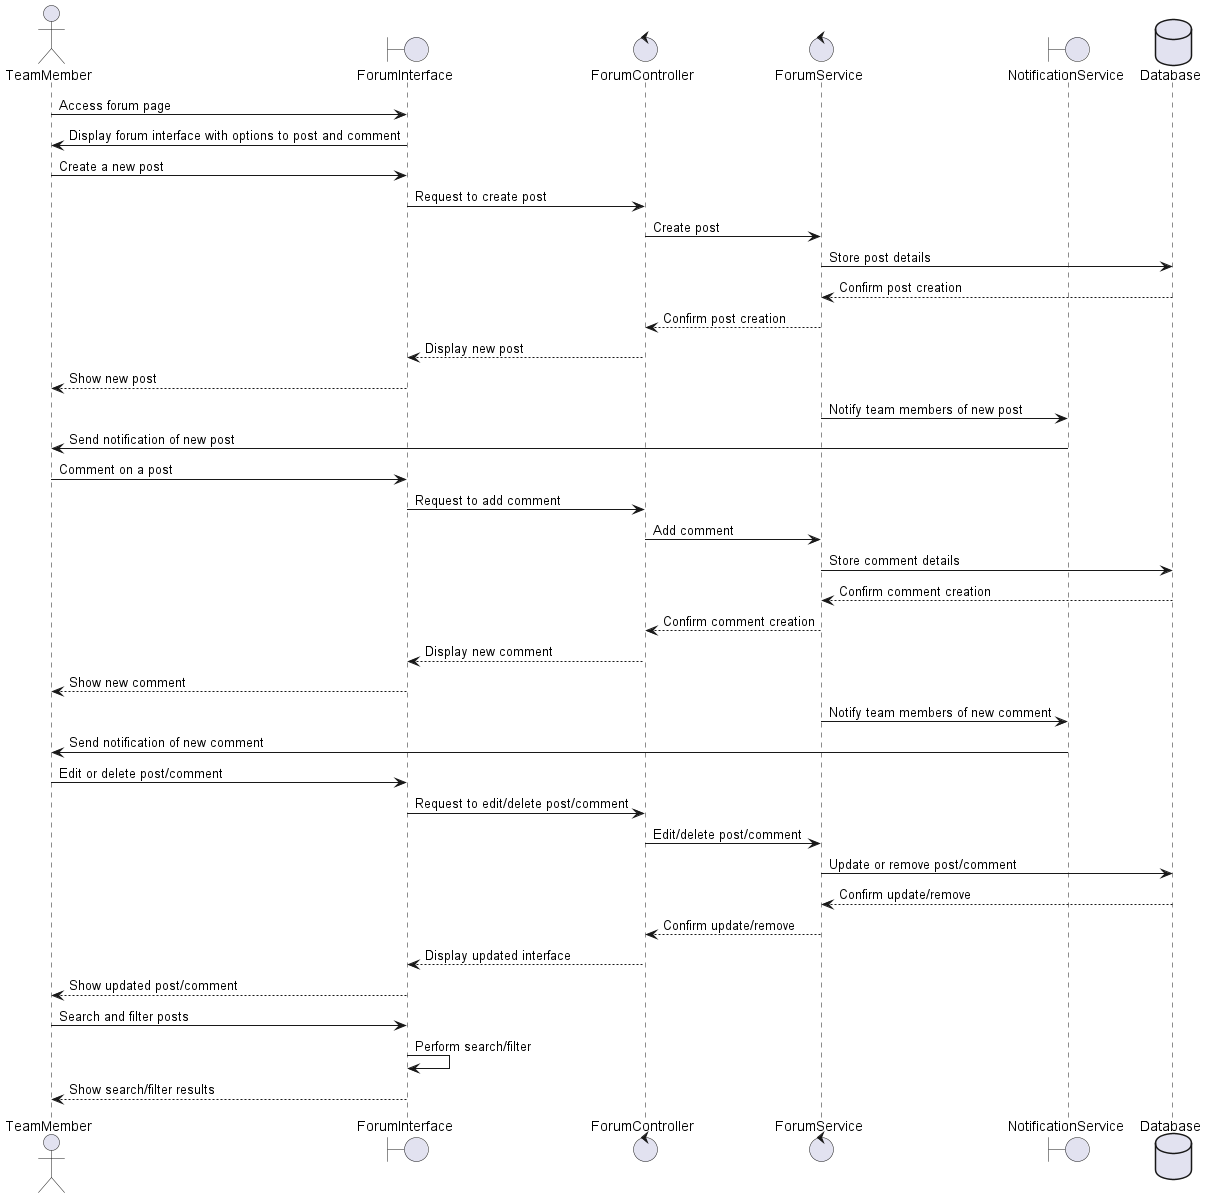

The diagram above was rendered by PlantUML. Its source (embedded in the PNG):
@startuml
actor TeamMember

boundary ForumInterface
control ForumController
control ForumService
boundary NotificationService
database Database

TeamMember -> ForumInterface: Access forum page
ForumInterface -> TeamMember: Display forum interface with options to post and comment

TeamMember -> ForumInterface: Create a new post
ForumInterface -> ForumController: Request to create post
ForumController -> ForumService: Create post
ForumService -> Database: Store post details
Database --> ForumService: Confirm post creation
ForumService --> ForumController: Confirm post creation
ForumController --> ForumInterface: Display new post
ForumInterface --> TeamMember: Show new post
ForumService -> NotificationService: Notify team members of new post
NotificationService -> TeamMember: Send notification of new post

TeamMember -> ForumInterface: Comment on a post
ForumInterface -> ForumController: Request to add comment
ForumController -> ForumService: Add comment
ForumService -> Database: Store comment details
Database --> ForumService: Confirm comment creation
ForumService --> ForumController: Confirm comment creation
ForumController --> ForumInterface: Display new comment
ForumInterface --> TeamMember: Show new comment
ForumService -> NotificationService: Notify team members of new comment
NotificationService -> TeamMember: Send notification of new comment

TeamMember -> ForumInterface: Edit or delete post/comment
ForumInterface -> ForumController: Request to edit/delete post/comment
ForumController -> ForumService: Edit/delete post/comment
ForumService -> Database: Update or remove post/comment
Database --> ForumService: Confirm update/remove
ForumService --> ForumController: Confirm update/remove
ForumController --> ForumInterface: Display updated interface
ForumInterface --> TeamMember: Show updated post/comment

TeamMember -> ForumInterface: Search and filter posts
ForumInterface -> ForumInterface: Perform search/filter
ForumInterface --> TeamMember: Show search/filter results

@enduml